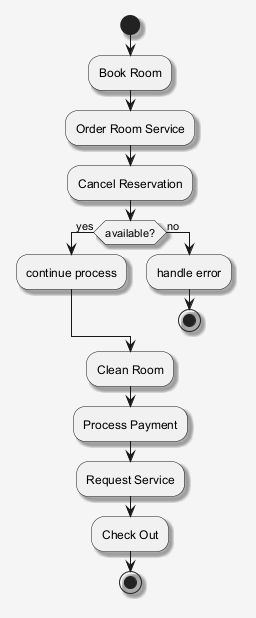

The diagram above was rendered by PlantUML. Its source (embedded in the PNG):
@startuml
skinparam shadowing false
skinparam backgroundColor #F5F5F5
skinparam shadowing true
start
:Book Room;
:Order Room Service;
:Cancel Reservation;
if (available?) then (yes)
:continue process;
else (no)
:handle error;
stop
endif
:Clean Room;
:Process Payment;
:Request Service;
:Check Out;
stop
@enduml